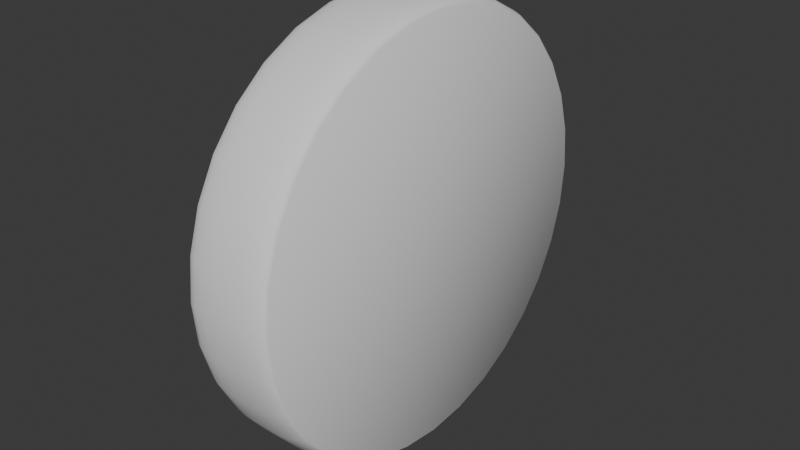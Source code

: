 # Source: wheel.blend  (saved by Blender 4.2.66; exported with 4.5.12 LTS)
import bpy
from mathutils import Matrix  # noqa: F401  (used for matrix-valued properties, if any)

bpy.ops.wm.read_factory_settings(use_empty=True)
scene = bpy.context.scene
scene.name = 'Scene'

# ---- collections
col_collection = bpy.data.collections.new('Collection'); scene.collection.children.link(col_collection)

# ---- world
world_world = bpy.data.worlds.new('World'); scene.world = world_world
world_world.use_nodes = True; world_world.node_tree.nodes.clear()
_N = world_world.node_tree.nodes; _L = world_world.node_tree.links
n0 = _N.new('ShaderNodeOutputWorld'); n0.name = 'World Output'; n0.location = (300, 300)
n1 = _N.new('ShaderNodeBackground'); n1.name = 'Background'; n1.location = (10, 300)
n1.inputs[0].default_value = (0.05088, 0.05088, 0.05088, 1.0)
_L.new(n1.outputs[0], n0.inputs[0])
n0.is_active_output = True
world_world.color = (0.05088, 0.05088, 0.05088)
world_world.sun_shadow_jitter_overblur = 0.0

# ---- meshes
me_circle = bpy.data.meshes.new('Circle')
me_circle.from_pydata([(-7.21e-09, 1.0, 0.04124), (-4.657e-10, 0.9586, 0.0), (-4.511e-09, 0.9968, 0.02546), (-2.212e-09, 0.9879, 0.01208), (-8.44e-10, 0.9744, 0.003139), (-0.187, 0.9401, 0.0), (-0.1951, 0.9808, 0.04124), (-0.1901, 0.9557, 0.003139), (-0.1927, 0.9689, 0.01208), (-0.1945, 0.9777, 0.02546), (-0.3668, 0.8856, 0.0), (-0.3827, 0.9239, 0.04124), (-0.3729, 0.9002, 0.003139), (-0.378, 0.9127, 0.01208), (-0.3815, 0.921, 0.02546), (-0.5325, 0.797, 0.0), (-0.5556, 0.8315, 0.04124), (-0.5414, 0.8102, 0.003139), (-0.5488, 0.8214, 0.01208), (-0.5538, 0.8288, 0.02546), (-0.6778, 0.6778, 0.0), (-0.7071, 0.7071, 0.04124), (-0.689, 0.689, 0.003139), (-0.6985, 0.6985, 0.01208), (-0.7049, 0.7049, 0.02546), (-0.797, 0.5325, 0.0), (-0.8315, 0.5556, 0.04124), (-0.8102, 0.5414, 0.003139), (-0.8214, 0.5488, 0.01208), (-0.8288, 0.5538, 0.02546), (-0.8856, 0.3668, 0.0), (-0.9239, 0.3827, 0.04124), (-0.9002, 0.3729, 0.003139), (-0.9127, 0.378, 0.01208), (-0.921, 0.3815, 0.02546), (-0.9401, 0.187, 0.0), (-0.9808, 0.1951, 0.04124), (-0.9557, 0.1901, 0.003139), (-0.9689, 0.1927, 0.01208), (-0.9777, 0.1945, 0.02546), (-0.9586, -4.657e-10, 0.0), (-1.0, 0.0, 0.04124), (-0.9744, -2.91e-10, 0.003139), (-0.9879, -1.164e-10, 0.01208), (-0.9968, -5.821e-11, 0.02546), (-0.9401, -0.187, 0.0), (-0.9808, -0.1951, 0.04124), (-0.9557, -0.1901, 0.003139), (-0.9689, -0.1927, 0.01208), (-0.9777, -0.1945, 0.02546), (-0.8856, -0.3668, 0.0), (-0.9239, -0.3827, 0.04124), (-0.9002, -0.3729, 0.003139), (-0.9127, -0.378, 0.01208), (-0.921, -0.3815, 0.02546), (-0.797, -0.5325, 0.0), (-0.8315, -0.5556, 0.04124), (-0.8102, -0.5414, 0.003139), (-0.8214, -0.5488, 0.01208), (-0.8288, -0.5538, 0.02546), (-0.6778, -0.6778, 0.0), (-0.7071, -0.7071, 0.04124), (-0.689, -0.689, 0.003139), (-0.6985, -0.6985, 0.01208), (-0.7049, -0.7049, 0.02546), (-0.5325, -0.797, 0.0), (-0.5556, -0.8315, 0.04124), (-0.5414, -0.8102, 0.003139), (-0.5488, -0.8214, 0.01208), (-0.5538, -0.8288, 0.02546), (-0.3668, -0.8856, 0.0), (-0.3827, -0.9239, 0.04124), (-0.3729, -0.9002, 0.003139), (-0.378, -0.9127, 0.01208), (-0.3815, -0.921, 0.02546), (-0.187, -0.9401, 0.0), (-0.1951, -0.9808, 0.04124), (-0.1901, -0.9557, 0.003139), (-0.1927, -0.9689, 0.01208), (-0.1945, -0.9777, 0.02546), (4.657e-10, -0.9586, 0.0), (-7.21e-09, -1.0, 0.04124), (-2.619e-10, -0.9744, 0.003139), (-1.979e-09, -0.9879, 0.01208), (-4.395e-09, -0.9968, 0.02546), (0.187, -0.9401, 0.0), (0.1951, -0.9808, 0.04124), (0.1901, -0.9557, 0.003139), (0.1927, -0.9689, 0.01208), (0.1945, -0.9777, 0.02546), (0.3668, -0.8856, 0.0), (0.3827, -0.9239, 0.04124), (0.3729, -0.9002, 0.003139), (0.378, -0.9127, 0.01208), (0.3815, -0.921, 0.02546), (0.5325, -0.797, 0.0), (0.5556, -0.8315, 0.04124), (0.5414, -0.8102, 0.003139), (0.5488, -0.8214, 0.01208), (0.5538, -0.8288, 0.02546), (0.6778, -0.6778, 0.0), (0.7071, -0.7071, 0.04124), (0.689, -0.689, 0.003139), (0.6985, -0.6985, 0.01208), (0.7049, -0.7049, 0.02546), (0.797, -0.5325, 0.0), (0.8315, -0.5556, 0.04124), (0.8102, -0.5414, 0.003139), (0.8214, -0.5488, 0.01208), (0.8288, -0.5538, 0.02546), (0.8856, -0.3668, 0.0), (0.9239, -0.3827, 0.04124), (0.9002, -0.3729, 0.003139), (0.9127, -0.378, 0.01208), (0.921, -0.3815, 0.02546), (0.9401, -0.187, 0.0), (0.9808, -0.1951, 0.04124), (0.9557, -0.1901, 0.003139), (0.9689, -0.1927, 0.01208), (0.9777, -0.1945, 0.02546), (0.9586, 4.657e-10, 0.0), (1.0, 0.0, 0.04124), (0.9744, 2.91e-10, 0.003139), (0.9879, 1.164e-10, 0.01208), (0.9968, 5.821e-11, 0.02546), (0.9401, 0.187, 0.0), (0.9808, 0.1951, 0.04124), (0.9557, 0.1901, 0.003139), (0.9689, 0.1927, 0.01208), (0.9777, 0.1945, 0.02546), (0.8856, 0.3668, 0.0), (0.9239, 0.3827, 0.04124), (0.9002, 0.3729, 0.003139), (0.9127, 0.378, 0.01208), (0.921, 0.3815, 0.02546), (0.797, 0.5325, 0.0), (0.8315, 0.5556, 0.04124), (0.8102, 0.5414, 0.003139), (0.8214, 0.5488, 0.01208), (0.8288, 0.5538, 0.02546), (0.6778, 0.6778, 0.0), (0.7071, 0.7071, 0.04124), (0.689, 0.689, 0.003139), (0.6985, 0.6985, 0.01208), (0.7049, 0.7049, 0.02546), (0.5325, 0.797, 0.0), (0.5556, 0.8315, 0.04124), (0.5414, 0.8102, 0.003139), (0.5488, 0.8214, 0.01208), (0.5538, 0.8288, 0.02546), (0.3668, 0.8856, 0.0), (0.3827, 0.9239, 0.04124), (0.3729, 0.9002, 0.003139), (0.378, 0.9127, 0.01208), (0.3815, 0.921, 0.02546), (0.187, 0.9401, 0.0), (0.1951, 0.9808, 0.04124), (0.1901, 0.9557, 0.003139), (0.1927, 0.9689, 0.01208), (0.1945, 0.9777, 0.02546), (-1.723e-08, 0.9586, 0.1), (-1.027e-08, 1.0, 0.05876), (-1.679e-08, 0.9744, 0.09686), (-1.534e-08, 0.9879, 0.08792), (-1.304e-08, 0.9968, 0.07454), (-0.1951, 0.9808, 0.05876), (-0.187, 0.9401, 0.1), (-0.1945, 0.9777, 0.07454), (-0.1927, 0.9689, 0.08792), (-0.1901, 0.9557, 0.09686), (-0.3827, 0.9239, 0.05876), (-0.3668, 0.8856, 0.1), (-0.3815, 0.921, 0.07454), (-0.378, 0.9127, 0.08792), (-0.3729, 0.9002, 0.09686), (-0.5556, 0.8315, 0.05876), (-0.5325, 0.797, 0.1), (-0.5538, 0.8288, 0.07454), (-0.5488, 0.8214, 0.08792), (-0.5414, 0.8102, 0.09686), (-0.7071, 0.7071, 0.05876), (-0.6778, 0.6778, 0.1), (-0.7049, 0.7049, 0.07454), (-0.6985, 0.6985, 0.08792), (-0.689, 0.689, 0.09686), (-0.8315, 0.5556, 0.05876), (-0.797, 0.5325, 0.1), (-0.8288, 0.5538, 0.07454), (-0.8214, 0.5488, 0.08792), (-0.8102, 0.5414, 0.09686), (-0.9239, 0.3827, 0.05876), (-0.8856, 0.3668, 0.1), (-0.921, 0.3815, 0.07454), (-0.9127, 0.378, 0.08792), (-0.9002, 0.3729, 0.09686), (-0.9808, 0.1951, 0.05876), (-0.9401, 0.187, 0.1), (-0.9777, 0.1945, 0.07454), (-0.9689, 0.1927, 0.08792), (-0.9557, 0.1901, 0.09686), (-1.0, 0.0, 0.05876), (-0.9586, 4.657e-10, 0.1), (-0.9968, 5.821e-11, 0.07454), (-0.9879, 1.164e-10, 0.08792), (-0.9744, 2.91e-10, 0.09686), (-0.9808, -0.1951, 0.05876), (-0.9401, -0.187, 0.1), (-0.9777, -0.1945, 0.07454), (-0.9689, -0.1927, 0.08792), (-0.9557, -0.1901, 0.09686), (-0.9239, -0.3827, 0.05876), (-0.8856, -0.3668, 0.1), (-0.921, -0.3815, 0.07454), (-0.9127, -0.378, 0.08792), (-0.9002, -0.3729, 0.09686), (-0.8315, -0.5556, 0.05876), (-0.797, -0.5325, 0.1), (-0.8288, -0.5538, 0.07454), (-0.8214, -0.5488, 0.08792), (-0.8102, -0.5414, 0.09686), (-0.7071, -0.7071, 0.05876), (-0.6778, -0.6778, 0.1), (-0.7049, -0.7049, 0.07454), (-0.6985, -0.6985, 0.08792), (-0.689, -0.689, 0.09686), (-0.5556, -0.8315, 0.05876), (-0.5325, -0.797, 0.1), (-0.5538, -0.8288, 0.07454), (-0.5488, -0.8214, 0.08792), (-0.5414, -0.8102, 0.09686), (-0.3827, -0.9239, 0.05876), (-0.3668, -0.8856, 0.1), (-0.3815, -0.921, 0.07454), (-0.378, -0.9127, 0.08792), (-0.3729, -0.9002, 0.09686), (-0.1951, -0.9808, 0.05876), (-0.187, -0.9401, 0.1), (-0.1945, -0.9777, 0.07454), (-0.1927, -0.9689, 0.08792), (-0.1901, -0.9557, 0.09686), (-1.027e-08, -1.0, 0.05876), (-1.816e-08, -0.9586, 0.1), (-1.31e-08, -0.9968, 0.07454), (-1.56e-08, -0.9879, 0.08792), (-1.737e-08, -0.9744, 0.09686), (0.1951, -0.9808, 0.05876), (0.187, -0.9401, 0.1), (0.1945, -0.9777, 0.07454), (0.1927, -0.9689, 0.08792), (0.1901, -0.9557, 0.09686), (0.3827, -0.9239, 0.05876), (0.3668, -0.8856, 0.1), (0.3815, -0.921, 0.07454), (0.378, -0.9127, 0.08792), (0.3729, -0.9002, 0.09686), (0.5556, -0.8315, 0.05876), (0.5325, -0.797, 0.1), (0.5538, -0.8288, 0.07454), (0.5488, -0.8214, 0.08792), (0.5414, -0.8102, 0.09686), (0.7071, -0.7071, 0.05876), (0.6778, -0.6778, 0.1), (0.7049, -0.7049, 0.07454), (0.6985, -0.6985, 0.08792), (0.689, -0.689, 0.09686), (0.8315, -0.5556, 0.05876), (0.797, -0.5325, 0.1), (0.8288, -0.5538, 0.07454), (0.8214, -0.5488, 0.08792), (0.8102, -0.5414, 0.09686), (0.9239, -0.3827, 0.05876), (0.8856, -0.3668, 0.1), (0.921, -0.3815, 0.07454), (0.9127, -0.378, 0.08792), (0.9002, -0.3729, 0.09686), (0.9808, -0.1951, 0.05876), (0.9401, -0.187, 0.1), (0.9777, -0.1945, 0.07454), (0.9689, -0.1927, 0.08792), (0.9557, -0.1901, 0.09686), (1.0, 0.0, 0.05876), (0.9586, -4.657e-10, 0.1), (0.9968, -5.821e-11, 0.07454), (0.9879, -1.164e-10, 0.08792), (0.9744, -2.91e-10, 0.09686), (0.9808, 0.1951, 0.05876), (0.9401, 0.187, 0.1), (0.9777, 0.1945, 0.07454), (0.9689, 0.1927, 0.08792), (0.9557, 0.1901, 0.09686), (0.9239, 0.3827, 0.05876), (0.8856, 0.3668, 0.1), (0.921, 0.3815, 0.07454), (0.9127, 0.378, 0.08792), (0.9002, 0.3729, 0.09686), (0.8315, 0.5556, 0.05876), (0.797, 0.5325, 0.1), (0.8288, 0.5538, 0.07454), (0.8214, 0.5488, 0.08792), (0.8102, 0.5414, 0.09686), (0.7071, 0.7071, 0.05876), (0.6778, 0.6778, 0.1), (0.7049, 0.7049, 0.07454), (0.6985, 0.6985, 0.08792), (0.689, 0.689, 0.09686), (0.5556, 0.8315, 0.05876), (0.5325, 0.797, 0.1), (0.5538, 0.8288, 0.07454), (0.5488, 0.8214, 0.08792), (0.5414, 0.8102, 0.09686), (0.3827, 0.9239, 0.05876), (0.3668, 0.8856, 0.1), (0.3815, 0.921, 0.07454), (0.378, 0.9127, 0.08792), (0.3729, 0.9002, 0.09686), (0.1951, 0.9808, 0.05876), (0.187, 0.9401, 0.1), (0.1945, 0.9777, 0.07454), (0.1927, 0.9689, 0.08792), (0.1901, 0.9557, 0.09686)], [], [(146, 305, 300, 141), (81, 240, 235, 76), (16, 175, 170, 11), (151, 310, 305, 146), (86, 245, 240, 81), (21, 180, 175, 16), (156, 315, 310, 151), (91, 250, 245, 86), (26, 185, 180, 21), (166, 171, 176, 181, 186, 191, 196, 201, 206, 211, 216, 221, 226, 231, 236, 241, 246, 251, 256, 261, 266, 271, 276, 281, 286, 291, 296, 301, 306, 311, 316, 160), (96, 255, 250, 91), (31, 190, 185, 26), (6, 165, 161, 0), (101, 260, 255, 96), (36, 195, 190, 31), (106, 265, 260, 101), (41, 200, 195, 36), (111, 270, 265, 106), (46, 205, 200, 41), (116, 275, 270, 111), (51, 210, 205, 46), (121, 280, 275, 116), (56, 215, 210, 51), (126, 285, 280, 121), (61, 220, 215, 56), (131, 290, 285, 126), (66, 225, 220, 61), (136, 295, 290, 131), (71, 230, 225, 66), (141, 300, 295, 136), (76, 235, 230, 71), (11, 170, 165, 6), (0, 161, 315, 156), (6, 0, 2, 9), (9, 2, 3, 8), (8, 3, 4, 7), (7, 4, 1, 5), (11, 6, 9, 14), (14, 9, 8, 13), (13, 8, 7, 12), (12, 7, 5, 10), (16, 11, 14, 19), (19, 14, 13, 18), (18, 13, 12, 17), (17, 12, 10, 15), (21, 16, 19, 24), (24, 19, 18, 23), (23, 18, 17, 22), (22, 17, 15, 20), (26, 21, 24, 29), (29, 24, 23, 28), (28, 23, 22, 27), (27, 22, 20, 25), (31, 26, 29, 34), (34, 29, 28, 33), (33, 28, 27, 32), (32, 27, 25, 30), (36, 31, 34, 39), (39, 34, 33, 38), (38, 33, 32, 37), (37, 32, 30, 35), (41, 36, 39, 44), (44, 39, 38, 43), (43, 38, 37, 42), (42, 37, 35, 40), (46, 41, 44, 49), (49, 44, 43, 48), (48, 43, 42, 47), (47, 42, 40, 45), (51, 46, 49, 54), (54, 49, 48, 53), (53, 48, 47, 52), (52, 47, 45, 50), (56, 51, 54, 59), (59, 54, 53, 58), (58, 53, 52, 57), (57, 52, 50, 55), (61, 56, 59, 64), (64, 59, 58, 63), (63, 58, 57, 62), (62, 57, 55, 60), (66, 61, 64, 69), (69, 64, 63, 68), (68, 63, 62, 67), (67, 62, 60, 65), (71, 66, 69, 74), (74, 69, 68, 73), (73, 68, 67, 72), (72, 67, 65, 70), (76, 71, 74, 79), (79, 74, 73, 78), (78, 73, 72, 77), (77, 72, 70, 75), (81, 76, 79, 84), (84, 79, 78, 83), (83, 78, 77, 82), (82, 77, 75, 80), (86, 81, 84, 89), (89, 84, 83, 88), (88, 83, 82, 87), (87, 82, 80, 85), (91, 86, 89, 94), (94, 89, 88, 93), (93, 88, 87, 92), (92, 87, 85, 90), (96, 91, 94, 99), (99, 94, 93, 98), (98, 93, 92, 97), (97, 92, 90, 95), (101, 96, 99, 104), (104, 99, 98, 103), (103, 98, 97, 102), (102, 97, 95, 100), (106, 101, 104, 109), (109, 104, 103, 108), (108, 103, 102, 107), (107, 102, 100, 105), (111, 106, 109, 114), (114, 109, 108, 113), (113, 108, 107, 112), (112, 107, 105, 110), (116, 111, 114, 119), (119, 114, 113, 118), (118, 113, 112, 117), (117, 112, 110, 115), (121, 116, 119, 124), (124, 119, 118, 123), (123, 118, 117, 122), (122, 117, 115, 120), (126, 121, 124, 129), (129, 124, 123, 128), (128, 123, 122, 127), (127, 122, 120, 125), (131, 126, 129, 134), (134, 129, 128, 133), (133, 128, 127, 132), (132, 127, 125, 130), (136, 131, 134, 139), (139, 134, 133, 138), (138, 133, 132, 137), (137, 132, 130, 135), (141, 136, 139, 144), (144, 139, 138, 143), (143, 138, 137, 142), (142, 137, 135, 140), (146, 141, 144, 149), (149, 144, 143, 148), (148, 143, 142, 147), (147, 142, 140, 145), (151, 146, 149, 154), (154, 149, 148, 153), (153, 148, 147, 152), (152, 147, 145, 150), (156, 151, 154, 159), (159, 154, 153, 158), (158, 153, 152, 157), (157, 152, 150, 155), (0, 156, 159, 2), (2, 159, 158, 3), (3, 158, 157, 4), (4, 157, 155, 1), (166, 160, 162, 169), (169, 162, 163, 168), (168, 163, 164, 167), (167, 164, 161, 165), (171, 166, 169, 174), (174, 169, 168, 173), (173, 168, 167, 172), (172, 167, 165, 170), (176, 171, 174, 179), (179, 174, 173, 178), (178, 173, 172, 177), (177, 172, 170, 175), (181, 176, 179, 184), (184, 179, 178, 183), (183, 178, 177, 182), (182, 177, 175, 180), (186, 181, 184, 189), (189, 184, 183, 188), (188, 183, 182, 187), (187, 182, 180, 185), (191, 186, 189, 194), (194, 189, 188, 193), (193, 188, 187, 192), (192, 187, 185, 190), (196, 191, 194, 199), (199, 194, 193, 198), (198, 193, 192, 197), (197, 192, 190, 195), (201, 196, 199, 204), (204, 199, 198, 203), (203, 198, 197, 202), (202, 197, 195, 200), (206, 201, 204, 209), (209, 204, 203, 208), (208, 203, 202, 207), (207, 202, 200, 205), (211, 206, 209, 214), (214, 209, 208, 213), (213, 208, 207, 212), (212, 207, 205, 210), (216, 211, 214, 219), (219, 214, 213, 218), (218, 213, 212, 217), (217, 212, 210, 215), (221, 216, 219, 224), (224, 219, 218, 223), (223, 218, 217, 222), (222, 217, 215, 220), (226, 221, 224, 229), (229, 224, 223, 228), (228, 223, 222, 227), (227, 222, 220, 225), (231, 226, 229, 234), (234, 229, 228, 233), (233, 228, 227, 232), (232, 227, 225, 230), (236, 231, 234, 239), (239, 234, 233, 238), (238, 233, 232, 237), (237, 232, 230, 235), (241, 236, 239, 244), (244, 239, 238, 243), (243, 238, 237, 242), (242, 237, 235, 240), (246, 241, 244, 249), (249, 244, 243, 248), (248, 243, 242, 247), (247, 242, 240, 245), (251, 246, 249, 254), (254, 249, 248, 253), (253, 248, 247, 252), (252, 247, 245, 250), (256, 251, 254, 259), (259, 254, 253, 258), (258, 253, 252, 257), (257, 252, 250, 255), (261, 256, 259, 264), (264, 259, 258, 263), (263, 258, 257, 262), (262, 257, 255, 260), (266, 261, 264, 269), (269, 264, 263, 268), (268, 263, 262, 267), (267, 262, 260, 265), (271, 266, 269, 274), (274, 269, 268, 273), (273, 268, 267, 272), (272, 267, 265, 270), (276, 271, 274, 279), (279, 274, 273, 278), (278, 273, 272, 277), (277, 272, 270, 275), (281, 276, 279, 284), (284, 279, 278, 283), (283, 278, 277, 282), (282, 277, 275, 280), (286, 281, 284, 289), (289, 284, 283, 288), (288, 283, 282, 287), (287, 282, 280, 285), (291, 286, 289, 294), (294, 289, 288, 293), (293, 288, 287, 292), (292, 287, 285, 290), (296, 291, 294, 299), (299, 294, 293, 298), (298, 293, 292, 297), (297, 292, 290, 295), (301, 296, 299, 304), (304, 299, 298, 303), (303, 298, 297, 302), (302, 297, 295, 300), (306, 301, 304, 309), (309, 304, 303, 308), (308, 303, 302, 307), (307, 302, 300, 305), (311, 306, 309, 314), (314, 309, 308, 313), (313, 308, 307, 312), (312, 307, 305, 310), (316, 311, 314, 319), (319, 314, 313, 318), (318, 313, 312, 317), (317, 312, 310, 315), (160, 316, 319, 162), (162, 319, 318, 163), (163, 318, 317, 164), (164, 317, 315, 161), (5, 1, 155, 150, 145, 140, 135, 130, 125, 120, 115, 110, 105, 100, 95, 90, 85, 80, 75, 70, 65, 60, 55, 50, 45, 40, 35, 30, 25, 20, 15, 10)])
me_circle.polygons.foreach_set('use_smooth', [True] * 290)
_uv = me_circle.uv_layers.new(name='UVMap')
_uv.uv.foreach_set('vector', [0.0, 0.0, 0.0, 0.0, 0.0, 0.0, 0.0, 0.0, 0.0, 0.0, 0.0, 0.0, 0.0, 0.0, 0.0, 0.0, 0.0, 0.0, 0.0, 0.0, 0.0, 0.0, 0.0, 0.0, 0.0, 0.0, 0.0, 0.0, 0.0, 0.0, 0.0, 0.0, 0.0, 0.0, 0.0, 0.0, 0.0, 0.0, 0.0, 0.0, 0.0, 0.0, 0.0, 0.0, 0.0, 0.0, 0.0, 0.0, 0.0, 0.0, 0.0, 0.0, 0.0, 0.0, 0.0, 0.0, 0.0, 0.0, 0.0, 0.0, 0.0, 0.0, 0.0, 0.0, 0.0, 0.0, 0.0, 0.0, 0.0, 0.0, 0.0, 0.0, 0.0, 0.0, 0.0, 0.0, 0.0, 0.0, 0.0, 0.0, 0.0, 0.0, 0.0, 0.0, 0.0, 0.0, 0.0, 0.0, 0.0, 0.0, 0.0, 0.0, 0.0, 0.0, 0.0, 0.0, 0.0, 0.0, 0.0, 0.0, 0.0, 0.0, 0.0, 0.0, 0.0, 0.0, 0.0, 0.0, 0.0, 0.0, 0.0, 0.0, 0.0, 0.0, 0.0, 0.0, 0.0, 0.0, 0.0, 0.0, 0.0, 0.0, 0.0, 0.0, 0.0, 0.0, 0.0, 0.0, 0.0, 0.0, 0.0, 0.0, 0.0, 0.0, 0.0, 0.0, 0.0, 0.0, 0.0, 0.0, 0.0, 0.0, 0.0, 0.0, 0.0, 0.0, 0.0, 0.0, 0.0, 0.0, 0.0, 0.0, 0.0, 0.0, 0.0, 0.0, 0.0, 0.0, 0.0, 0.0, 0.0, 0.0, 0.0, 0.0, 0.0, 0.0, 0.0, 0.0, 0.0, 0.0, 0.0, 0.0, 0.0, 0.0, 0.0, 0.0, 0.0, 0.0, 0.0, 0.0, 0.0, 0.0, 0.0, 0.0, 0.0, 0.0, 0.0, 0.0, 0.0, 0.0, 0.0, 0.0, 0.0, 0.0, 0.0, 0.0, 0.0, 0.0, 0.0, 0.0, 0.0, 0.0, 0.0, 0.0, 0.0, 0.0, 0.0, 0.0, 0.0, 0.0, 0.0, 0.0, 0.0, 0.0, 0.0, 0.0, 0.0, 0.0, 0.0, 0.0, 0.0, 0.0, 0.0, 0.0, 0.0, 0.0, 0.0, 0.0, 0.0, 0.0, 0.0, 0.0, 0.0, 0.0, 0.0, 0.0, 0.0, 0.0, 0.0, 0.0, 0.0, 0.0, 0.0, 0.0, 0.0, 0.0, 0.0, 0.0, 0.0, 0.0, 0.0, 0.0, 0.0, 0.0, 0.0, 0.0, 0.0, 0.0, 0.0, 0.0, 0.0, 0.0, 0.0, 0.0, 0.0, 0.0, 0.0, 0.0, 0.0, 0.0, 0.0, 0.0, 0.0, 0.0, 0.0, 0.0, 0.0, 0.0, 0.0, 0.0, 0.0, 0.0, 0.0, 0.0, 0.0, 0.0, 0.0, 0.0, 0.0, 0.0, 0.0, 0.0, 0.0, 0.0, 0.0, 0.0, 0.0, 0.0, 0.0, 0.0, 0.0, 0.0, 0.0, 0.0, 0.0, 0.0, 0.0, 0.0, 0.0, 0.0, 0.0, 0.0, 0.0, 0.0, 0.0, 0.0, 0.0, 0.0, 0.0, 0.0, 0.0, 0.0, 0.0, 0.0, 0.0, 0.0, 0.0, 0.0, 0.0, 0.0, 0.0, 0.0, 0.0, 0.0, 0.0, 0.0, 0.0, 0.0, 0.0, 0.0, 0.0, 0.0, 0.0, 0.0, 0.0, 0.0, 0.0, 0.0, 0.0, 0.0, 0.0, 0.0, 0.0, 0.0, 0.0, 0.0, 0.0, 0.0, 0.0, 0.0, 0.0, 0.0, 0.0, 0.0, 0.0, 0.0, 0.0, 0.0, 0.0, 0.0, 0.0, 0.0, 0.0, 0.0, 0.0, 0.0, 0.0, 0.0, 0.0, 0.0, 0.0, 0.0, 0.0, 0.0, 0.0, 0.0, 0.0, 0.0, 0.0, 0.0, 0.0, 0.0, 0.0, 0.0, 0.0, 0.0, 0.0, 0.0, 0.0, 0.0, 0.0, 0.0, 0.0, 0.0, 0.0, 0.0, 0.0, 0.0, 0.0, 0.0, 0.0, 0.0, 0.0, 0.0, 0.0, 0.0, 0.0, 0.0, 0.0, 0.0, 0.0, 0.0, 0.0, 0.0, 0.0, 0.0, 0.0, 0.0, 0.0, 0.0, 0.0, 0.0, 0.0, 0.0, 0.0, 0.0, 0.0, 0.0, 0.0, 0.0, 0.0, 0.0, 0.0, 0.0, 0.0, 0.0, 0.0, 0.0, 0.0, 0.0, 0.0, 0.0, 0.0, 0.0, 0.0, 0.0, 0.0, 0.0, 0.0, 0.0, 0.0, 0.0, 0.0, 0.0, 0.0, 0.0, 0.0, 0.0, 0.0, 0.0, 0.0, 0.0, 0.0, 0.0, 0.0, 0.0, 0.0, 0.0, 0.0, 0.0, 0.0, 0.0, 0.0, 0.0, 0.0, 0.0, 0.0, 0.0, 0.0, 0.0, 0.0, 0.0, 0.0, 0.0, 0.0, 0.0, 0.0, 0.0, 0.0, 0.0, 0.0, 0.0, 0.0, 0.0, 0.0, 0.0, 0.0, 0.0, 0.0, 0.0, 0.0, 0.0, 0.0, 0.0, 0.0, 0.0, 0.0, 0.0, 0.0, 0.0, 0.0, 0.0, 0.0, 0.0, 0.0, 0.0, 0.0, 0.0, 0.0, 0.0, 0.0, 0.0, 0.0, 0.0, 0.0, 0.0, 0.0, 0.0, 0.0, 0.0, 0.0, 0.0, 0.0, 0.0, 0.0, 0.0, 0.0, 0.0, 0.0, 0.0, 0.0, 0.0, 0.0, 0.0, 0.0, 0.0, 0.0, 0.0, 0.0, 0.0, 0.0, 0.0, 0.0, 0.0, 0.0, 0.0, 0.0, 0.0, 0.0, 0.0, 0.0, 0.0, 0.0, 0.0, 0.0, 0.0, 0.0, 0.0, 0.0, 0.0, 0.0, 0.0, 0.0, 0.0, 0.0, 0.0, 0.0, 0.0, 0.0, 0.0, 0.0, 0.0, 0.0, 0.0, 0.0, 0.0, 0.0, 0.0, 0.0, 0.0, 0.0, 0.0, 0.0, 0.0, 0.0, 0.0, 0.0, 0.0, 0.0, 0.0, 0.0, 0.0, 0.0, 0.0, 0.0, 0.0, 0.0, 0.0, 0.0, 0.0, 0.0, 0.0, 0.0, 0.0, 0.0, 0.0, 0.0, 0.0, 0.0, 0.0, 0.0, 0.0, 0.0, 0.0, 0.0, 0.0, 0.0, 0.0, 0.0, 0.0, 0.0, 0.0, 0.0, 0.0, 0.0, 0.0, 0.0, 0.0, 0.0, 0.0, 0.0, 0.0, 0.0, 0.0, 0.0, 0.0, 0.0, 0.0, 0.0, 0.0, 0.0, 0.0, 0.0, 0.0, 0.0, 0.0, 0.0, 0.0, 0.0, 0.0, 0.0, 0.0, 0.0, 0.0, 0.0, 0.0, 0.0, 0.0, 0.0, 0.0, 0.0, 0.0, 0.0, 0.0, 0.0, 0.0, 0.0, 0.0, 0.0, 0.0, 0.0, 0.0, 0.0, 0.0, 0.0, 0.0, 0.0, 0.0, 0.0, 0.0, 0.0, 0.0, 0.0, 0.0, 0.0, 0.0, 0.0, 0.0, 0.0, 0.0, 0.0, 0.0, 0.0, 0.0, 0.0, 0.0, 0.0, 0.0, 0.0, 0.0, 0.0, 0.0, 0.0, 0.0, 0.0, 0.0, 0.0, 0.0, 0.0, 0.0, 0.0, 0.0, 0.0, 0.0, 0.0, 0.0, 0.0, 0.0, 0.0, 0.0, 0.0, 0.0, 0.0, 0.0, 0.0, 0.0, 0.0, 0.0, 0.0, 0.0, 0.0, 0.0, 0.0, 0.0, 0.0, 0.0, 0.0, 0.0, 0.0, 0.0, 0.0, 0.0, 0.0, 0.0, 0.0, 0.0, 0.0, 0.0, 0.0, 0.0, 0.0, 0.0, 0.0, 0.0, 0.0, 0.0, 0.0, 0.0, 0.0, 0.0, 0.0, 0.0, 0.0, 0.0, 0.0, 0.0, 0.0, 0.0, 0.0, 0.0, 0.0, 0.0, 0.0, 0.0, 0.0, 0.0, 0.0, 0.0, 0.0, 0.0, 0.0, 0.0, 0.0, 0.0, 0.0, 0.0, 0.0, 0.0, 0.0, 0.0, 0.0, 0.0, 0.0, 0.0, 0.0, 0.0, 0.0, 0.0, 0.0, 0.0, 0.0, 0.0, 0.0, 0.0, 0.0, 0.0, 0.0, 0.0, 0.0, 0.0, 0.0, 0.0, 0.0, 0.0, 0.0, 0.0, 0.0, 0.0, 0.0, 0.0, 0.0, 0.0, 0.0, 0.0, 0.0, 0.0, 0.0, 0.0, 0.0, 0.0, 0.0, 0.0, 0.0, 0.0, 0.0, 0.0, 0.0, 0.0, 0.0, 0.0, 0.0, 0.0, 0.0, 0.0, 0.0, 0.0, 0.0, 0.0, 0.0, 0.0, 0.0, 0.0, 0.0, 0.0, 0.0, 0.0, 0.0, 0.0, 0.0, 0.0, 0.0, 0.0, 0.0, 0.0, 0.0, 0.0, 0.0, 0.0, 0.0, 0.0, 0.0, 0.0, 0.0, 0.0, 0.0, 0.0, 0.0, 0.0, 0.0, 0.0, 0.0, 0.0, 0.0, 0.0, 0.0, 0.0, 0.0, 0.0, 0.0, 0.0, 0.0, 0.0, 0.0, 0.0, 0.0, 0.0, 0.0, 0.0, 0.0, 0.0, 0.0, 0.0, 0.0, 0.0, 0.0, 0.0, 0.0, 0.0, 0.0, 0.0, 0.0, 0.0, 0.0, 0.0, 0.0, 0.0, 0.0, 0.0, 0.0, 0.0, 0.0, 0.0, 0.0, 0.0, 0.0, 0.0, 0.0, 0.0, 0.0, 0.0, 0.0, 0.0, 0.0, 0.0, 0.0, 0.0, 0.0, 0.0, 0.0, 0.0, 0.0, 0.0, 0.0, 0.0, 0.0, 0.0, 0.0, 0.0, 0.0, 0.0, 0.0, 0.0, 0.0, 0.0, 0.0, 0.0, 0.0, 0.0, 0.0, 0.0, 0.0, 0.0, 0.0, 0.0, 0.0, 0.0, 0.0, 0.0, 0.0, 0.0, 0.0, 0.0, 0.0, 0.0, 0.0, 0.0, 0.0, 0.0, 0.0, 0.0, 0.0, 0.0, 0.0, 0.0, 0.0, 0.0, 0.0, 0.0, 0.0, 0.0, 0.0, 0.0, 0.0, 0.0, 0.0, 0.0, 0.0, 0.0, 0.0, 0.0, 0.0, 0.0, 0.0, 0.0, 0.0, 0.0, 0.0, 0.0, 0.0, 0.0, 0.0, 0.0, 0.0, 0.0, 0.0, 0.0, 0.0, 0.0, 0.0, 0.0, 0.0, 0.0, 0.0, 0.0, 0.0, 0.0, 0.0, 0.0, 0.0, 0.0, 0.0, 0.0, 0.0, 0.0, 0.0, 0.0, 0.0, 0.0, 0.0, 0.0, 0.0, 0.0, 0.0, 0.0, 0.0, 0.0, 0.0, 0.0, 0.0, 0.0, 0.0, 0.0, 0.0, 0.0, 0.0, 0.0, 0.0, 0.0, 0.0, 0.0, 0.0, 0.0, 0.0, 0.0, 0.0, 0.0, 0.0, 0.0, 0.0, 0.0, 0.0, 0.0, 0.0, 0.0, 0.0, 0.0, 0.0, 0.0, 0.0, 0.0, 0.0, 0.0, 0.0, 0.0, 0.0, 0.0, 0.0, 0.0, 0.0, 0.0, 0.0, 0.0, 0.0, 0.0, 0.0, 0.0, 0.0, 0.0, 0.0, 0.0, 0.0, 0.0, 0.0, 0.0, 0.0, 0.0, 0.0, 0.0, 0.0, 0.0, 0.0, 0.0, 0.0, 0.0, 0.0, 0.0, 0.0, 0.0, 0.0, 0.0, 0.0, 0.0, 0.0, 0.0, 0.0, 0.0, 0.0, 0.0, 0.0, 0.0, 0.0, 0.0, 0.0, 0.0, 0.0, 0.0, 0.0, 0.0, 0.0, 0.0, 0.0, 0.0, 0.0, 0.0, 0.0, 0.0, 0.0, 0.0, 0.0, 0.0, 0.0, 0.0, 0.0, 0.0, 0.0, 0.0, 0.0, 0.0, 0.0, 0.0, 0.0, 0.0, 0.0, 0.0, 0.0, 0.0, 0.0, 0.0, 0.0, 0.0, 0.0, 0.0, 0.0, 0.0, 0.0, 0.0, 0.0, 0.0, 0.0, 0.0, 0.0, 0.0, 0.0, 0.0, 0.0, 0.0, 0.0, 0.0, 0.0, 0.0, 0.0, 0.0, 0.0, 0.0, 0.0, 0.0, 0.0, 0.0, 0.0, 0.0, 0.0, 0.0, 0.0, 0.0, 0.0, 0.0, 0.0, 0.0, 0.0, 0.0, 0.0, 0.0, 0.0, 0.0, 0.0, 0.0, 0.0, 0.0, 0.0, 0.0, 0.0, 0.0, 0.0, 0.0, 0.0, 0.0, 0.0, 0.0, 0.0, 0.0, 0.0, 0.0, 0.0, 0.0, 0.0, 0.0, 0.0, 0.0, 0.0, 0.0, 0.0, 0.0, 0.0, 0.0, 0.0, 0.0, 0.0, 0.0, 0.0, 0.0, 0.0, 0.0, 0.0, 0.0, 0.0, 0.0, 0.0, 0.0, 0.0, 0.0, 0.0, 0.0, 0.0, 0.0, 0.0, 0.0, 0.0, 0.0, 0.0, 0.0, 0.0, 0.0, 0.0, 0.0, 0.0, 0.0, 0.0, 0.0, 0.0, 0.0, 0.0, 0.0, 0.0, 0.0, 0.0, 0.0, 0.0, 0.0, 0.0, 0.0, 0.0, 0.0, 0.0, 0.0, 0.0, 0.0, 0.0, 0.0, 0.0, 0.0, 0.0, 0.0, 0.0, 0.0, 0.0, 0.0, 0.0, 0.0, 0.0, 0.0, 0.0, 0.0, 0.0, 0.0, 0.0, 0.0, 0.0, 0.0, 0.0, 0.0, 0.0, 0.0, 0.0, 0.0, 0.0, 0.0, 0.0, 0.0, 0.0, 0.0, 0.0, 0.0, 0.0, 0.0, 0.0, 0.0, 0.0, 0.0, 0.0, 0.0, 0.0, 0.0, 0.0, 0.0, 0.0, 0.0, 0.0, 0.0, 0.0, 0.0, 0.0, 0.0, 0.0, 0.0, 0.0, 0.0, 0.0, 0.0, 0.0, 0.0, 0.0, 0.0, 0.0, 0.0, 0.0, 0.0, 0.0, 0.0, 0.0, 0.0, 0.0, 0.0, 0.0, 0.0, 0.0, 0.0, 0.0, 0.0, 0.0, 0.0, 0.0, 0.0, 0.0, 0.0, 0.0, 0.0, 0.0, 0.0, 0.0, 0.0, 0.0, 0.0, 0.0, 0.0, 0.0, 0.0, 0.0, 0.0, 0.0, 0.0, 0.0, 0.0, 0.0, 0.0, 0.0, 0.0, 0.0, 0.0, 0.0, 0.0, 0.0, 0.0, 0.0, 0.0, 0.0, 0.0, 0.0, 0.0, 0.0, 0.0, 0.0, 0.0, 0.0, 0.0, 0.0, 0.0, 0.0, 0.0, 0.0, 0.0, 0.0, 0.0, 0.0, 0.0, 0.0, 0.0, 0.0, 0.0, 0.0, 0.0, 0.0, 0.0, 0.0, 0.0, 0.0, 0.0, 0.0, 0.0, 0.0, 0.0, 0.0, 0.0, 0.0, 0.0, 0.0, 0.0, 0.0, 0.0, 0.0, 0.0, 0.0, 0.0, 0.0, 0.0, 0.0, 0.0, 0.0, 0.0, 0.0, 0.0, 0.0, 0.0, 0.0, 0.0, 0.0, 0.0, 0.0, 0.0, 0.0, 0.0, 0.0, 0.0, 0.0, 0.0, 0.0, 0.0, 0.0, 0.0, 0.0, 0.0, 0.0, 0.0, 0.0, 0.0, 0.0, 0.0, 0.0, 0.0, 0.0, 0.0, 0.0, 0.0, 0.0, 0.0, 0.0, 0.0, 0.0, 0.0, 0.0, 0.0, 0.0, 0.0, 0.0, 0.0, 0.0, 0.0, 0.0, 0.0, 0.0, 0.0, 0.0, 0.0, 0.0, 0.0, 0.0, 0.0, 0.0, 0.0, 0.0, 0.0, 0.0, 0.0, 0.0, 0.0, 0.0, 0.0, 0.0, 0.0, 0.0, 0.0, 0.0, 0.0, 0.0, 0.0, 0.0, 0.0, 0.0, 0.0, 0.0, 0.0, 0.0, 0.0, 0.0, 0.0, 0.0, 0.0, 0.0, 0.0, 0.0, 0.0, 0.0, 0.0, 0.0, 0.0, 0.0, 0.0, 0.0, 0.0, 0.0, 0.0, 0.0, 0.0, 0.0, 0.0, 0.0, 0.0, 0.0, 0.0, 0.0, 0.0, 0.0, 0.0, 0.0, 0.0, 0.0, 0.0, 0.0, 0.0, 0.0, 0.0, 0.0, 0.0, 0.0, 0.0, 0.0, 0.0, 0.0, 0.0, 0.0, 0.0, 0.0, 0.0, 0.0, 0.0, 0.0, 0.0, 0.0, 0.0, 0.0, 0.0, 0.0, 0.0, 0.0, 0.0, 0.0, 0.0, 0.0, 0.0, 0.0, 0.0, 0.0, 0.0, 0.0, 0.0, 0.0, 0.0, 0.0, 0.0, 0.0, 0.0, 0.0, 0.0, 0.0, 0.0, 0.0, 0.0, 0.0, 0.0, 0.0, 0.0, 0.0, 0.0, 0.0, 0.0, 0.0, 0.0, 0.0, 0.0, 0.0, 0.0, 0.0, 0.0, 0.0, 0.0, 0.0, 0.0, 0.0, 0.0, 0.0, 0.0, 0.0, 0.0, 0.0, 0.0, 0.0, 0.0, 0.0, 0.0, 0.0, 0.0, 0.0, 0.0, 0.0, 0.0, 0.0, 0.0, 0.0, 0.0, 0.0, 0.0, 0.0, 0.0, 0.0, 0.0, 0.0, 0.0, 0.0, 0.0, 0.0, 0.0, 0.0, 0.0, 0.0, 0.0, 0.0, 0.0, 0.0, 0.0, 0.0, 0.0, 0.0, 0.0, 0.0, 0.0, 0.0, 0.0, 0.0, 0.0, 0.0, 0.0, 0.0, 0.0, 0.0, 0.0, 0.0, 0.0, 0.0, 0.0, 0.0, 0.0, 0.0, 0.0, 0.0, 0.0, 0.0, 0.0, 0.0, 0.0, 0.0, 0.0, 0.0, 0.0, 0.0, 0.0, 0.0, 0.0, 0.0, 0.0, 0.0, 0.0, 0.0, 0.0, 0.0, 0.0, 0.0, 0.0, 0.0, 0.0, 0.0, 0.0, 0.0, 0.0, 0.0, 0.0, 0.0, 0.0, 0.0, 0.0, 0.0, 0.0, 0.0, 0.0, 0.0, 0.0, 0.0, 0.0, 0.0, 0.0, 0.0, 0.0, 0.0, 0.0, 0.0, 0.0, 0.0, 0.0, 0.0, 0.0, 0.0, 0.0, 0.0, 0.0, 0.0, 0.0, 0.0, 0.0, 0.0, 0.0, 0.0, 0.0, 0.0, 0.0, 0.0, 0.0, 0.0, 0.0, 0.0, 0.0, 0.0, 0.0, 0.0, 0.0, 0.0, 0.0, 0.0, 0.0, 0.0, 0.0, 0.0, 0.0, 0.0, 0.0, 0.0, 0.0, 0.0, 0.0, 0.0, 0.0, 0.0, 0.0, 0.0, 0.0, 0.0, 0.0, 0.0, 0.0, 0.0, 0.0, 0.0, 0.0, 0.0, 0.0, 0.0, 0.0, 0.0, 0.0, 0.0, 0.0, 0.0, 0.0, 0.0, 0.0, 0.0, 0.0, 0.0, 0.0, 0.0, 0.0, 0.0, 0.0, 0.0, 0.0, 0.0, 0.0, 0.0, 0.0, 0.0, 0.0, 0.0, 0.0, 0.0, 0.0, 0.0, 0.0, 0.0, 0.0, 0.0, 0.0, 0.0, 0.0, 0.0, 0.0, 0.0, 0.0, 0.0, 0.0, 0.0, 0.0, 0.0, 0.0, 0.0, 0.0, 0.0, 0.0, 0.0, 0.0, 0.0, 0.0, 0.0, 0.0, 0.0, 0.0, 0.0, 0.0, 0.0, 0.0, 0.0, 0.0, 0.0, 0.0, 0.0, 0.0, 0.0, 0.0, 0.0, 0.0, 0.0, 0.0, 0.0, 0.0, 0.0, 0.0, 0.0, 0.0, 0.0, 0.0, 0.0, 0.0, 0.0, 0.0, 0.0, 0.0, 0.0, 0.0, 0.0, 0.0, 0.0, 0.0, 0.0, 0.0, 0.0, 0.0, 0.0, 0.0, 0.0, 0.0, 0.0, 0.0, 0.0, 0.0, 0.0, 0.0, 0.0, 0.0, 0.0, 0.0, 0.0, 0.0, 0.0, 0.0, 0.0, 0.0, 0.0, 0.0, 0.0, 0.0, 0.0, 0.0, 0.0, 0.0, 0.0, 0.0, 0.0, 0.0, 0.0, 0.0, 0.0, 0.0, 0.0, 0.0, 0.0, 0.0, 0.0, 0.0, 0.0, 0.0, 0.0, 0.0, 0.0, 0.0, 0.0, 0.0, 0.0, 0.0, 0.0, 0.0, 0.0, 0.0, 0.0, 0.0, 0.0, 0.0, 0.0, 0.0, 0.0, 0.0, 0.0, 0.0, 0.0, 0.0, 0.0, 0.0, 0.0, 0.0, 0.0, 0.0, 0.0, 0.0, 0.0, 0.0, 0.0, 0.0, 0.0, 0.0, 0.0, 0.0, 0.0, 0.0, 0.0, 0.0, 0.0, 0.0, 0.0, 0.0, 0.0, 0.0, 0.0, 0.0, 0.0, 0.0, 0.0, 0.0, 0.0, 0.0, 0.0, 0.0, 0.0, 0.0, 0.0, 0.0, 0.0, 0.0, 0.0, 0.0, 0.0, 0.0, 0.0, 0.0, 0.0, 0.0, 0.0, 0.0, 0.0, 0.0, 0.0, 0.0, 0.0, 0.0, 0.0, 0.0, 0.0, 0.0, 0.0, 0.0, 0.0, 0.0, 0.0, 0.0, 0.0, 0.0, 0.0, 0.0, 0.0, 0.0, 0.0, 0.0, 0.0, 0.0, 0.0, 0.0, 0.0, 0.0, 0.0, 0.0, 0.0, 0.0, 0.0, 0.0, 0.0, 0.0, 0.0, 0.0, 0.0, 0.0, 0.0, 0.0, 0.0, 0.0, 0.0, 0.0, 0.0, 0.0, 0.0, 0.0, 0.0, 0.0, 0.0, 0.0, 0.0, 0.0, 0.0, 0.0, 0.0, 0.0, 0.0, 0.0, 0.0, 0.0, 0.0, 0.0, 0.0, 0.0, 0.0, 0.0, 0.0, 0.0, 0.0, 0.0, 0.0, 0.0, 0.0, 0.0, 0.0, 0.0, 0.0, 0.0, 0.0, 0.0, 0.0, 0.0, 0.0, 0.0, 0.0, 0.0, 0.0, 0.0, 0.0, 0.0, 0.0, 0.0, 0.0, 0.0, 0.0, 0.0, 0.0, 0.0, 0.0, 0.0, 0.0, 0.0, 0.0, 0.0, 0.0, 0.0, 0.0, 0.0, 0.0, 0.0, 0.0, 0.0, 0.0, 0.0, 0.0, 0.0, 0.0, 0.0, 0.0, 0.0, 0.0, 0.0, 0.0, 0.0, 0.0, 0.0, 0.0, 0.0, 0.0, 0.0, 0.0, 0.0, 0.0, 0.0, 0.0, 0.0, 0.0, 0.0, 0.0, 0.0, 0.0, 0.0, 0.0, 0.0, 0.0, 0.0, 0.0, 0.0, 0.0, 0.0, 0.0, 0.0, 0.0, 0.0, 0.0, 0.0, 0.0, 0.0, 0.0, 0.0, 0.0, 0.0, 0.0, 0.0, 0.0, 0.0, 0.0, 0.0, 0.0, 0.0, 0.0, 0.0, 0.0, 0.0, 0.0, 0.0, 0.0, 0.0, 0.0, 0.0, 0.0, 0.0, 0.0, 0.0, 0.0, 0.0, 0.0, 0.0, 0.0, 0.0, 0.0, 0.0, 0.0, 0.0, 0.0, 0.0, 0.0, 0.0, 0.0, 0.0, 0.0, 0.0, 0.0, 0.0, 0.0, 0.0, 0.0, 0.0, 0.0, 0.0, 0.0, 0.0, 0.0, 0.0, 0.0, 0.0, 0.0, 0.0, 0.0, 0.0, 0.0, 0.0, 0.0, 0.0, 0.0, 0.0, 0.0, 0.0, 0.0, 0.0, 0.0, 0.0, 0.0, 0.0, 0.0, 0.0, 0.0, 0.0, 0.0, 0.0, 0.0, 0.0, 0.0, 0.0, 0.0, 0.0, 0.0, 0.0, 0.0, 0.0, 0.0, 0.0, 0.0, 0.0, 0.0, 0.0, 0.0, 0.0, 0.0, 0.0, 0.0, 0.0, 0.0, 0.0, 0.0, 0.0, 0.0, 0.0, 0.0, 0.0, 0.0, 0.0, 0.0, 0.0, 0.0, 0.0, 0.0, 0.0, 0.0, 0.0, 0.0, 0.0, 0.0, 0.0, 0.0, 0.0, 0.0, 0.0, 0.0, 0.0, 0.0, 0.0, 0.0, 0.0, 0.0, 0.0, 0.0, 0.0, 0.0, 0.0, 0.0, 0.0, 0.0, 0.0, 0.0, 0.0, 0.0, 0.0, 0.0, 0.0, 0.0, 0.0, 0.0, 0.0, 0.0, 0.0, 0.0, 0.0, 0.0, 0.0, 0.0, 0.0, 0.0, 0.0, 0.0, 0.0, 0.0, 0.0, 0.0, 0.0, 0.0, 0.0, 0.0, 0.0, 0.0, 0.0, 0.0, 0.0, 0.0, 0.0, 0.0, 0.0, 0.0, 0.0, 0.0, 0.0, 0.0, 0.0, 0.0, 0.0, 0.0, 0.0, 0.0, 0.0])
me_circle.update()

# ---- objects
ob_circle_col = bpy.data.objects.new('Circle-col', me_circle)

# ---- transforms, parenting, visibility, modifiers, constraints
ob_circle_col.location = (0.0, 0.0, 0.0)
ob_circle_col.rotation_euler = (0.0, 1.571, 0.0)
ob_circle_col.scale = (0.5, 0.5, 2.0)

# ---- collection membership
col_collection.objects.link(ob_circle_col)

# ---- scene / render settings (as saved in the file)
scene.frame_start = 1; scene.frame_end = 250; scene.frame_set(1)
scene.render.engine = 'BLENDER_EEVEE_NEXT'
bpy.context.view_layer.update()

# ---- added for rendering (the .blend has no active camera and no usable light): camera, sun
cam_auto = bpy.data.cameras.new('AutoCamera')
cam_auto.lens = 50.0
cam_auto.sensor_width = 36.0
cam_auto.clip_end = 1000.0
ob_auto_camera = bpy.data.objects.new('AutoCamera', cam_auto)
scene.collection.objects.link(ob_auto_camera)
ob_auto_camera.location = (1.42149, -1.58578, 1.05719)
ob_auto_camera.rotation_euler = (1.09748, -7.21219e-08, 0.694738)
scene.camera = ob_auto_camera
light_auto_sun = bpy.data.lights.new('AutoSun', 'SUN')
light_auto_sun.energy = 3.0
light_auto_sun.angle = 0.0523599
ob_auto_sun = bpy.data.objects.new('AutoSun', light_auto_sun)
scene.collection.objects.link(ob_auto_sun)
ob_auto_sun.rotation_euler = (0.872665, 0.174533, 0.523599)
bpy.context.view_layer.update()
